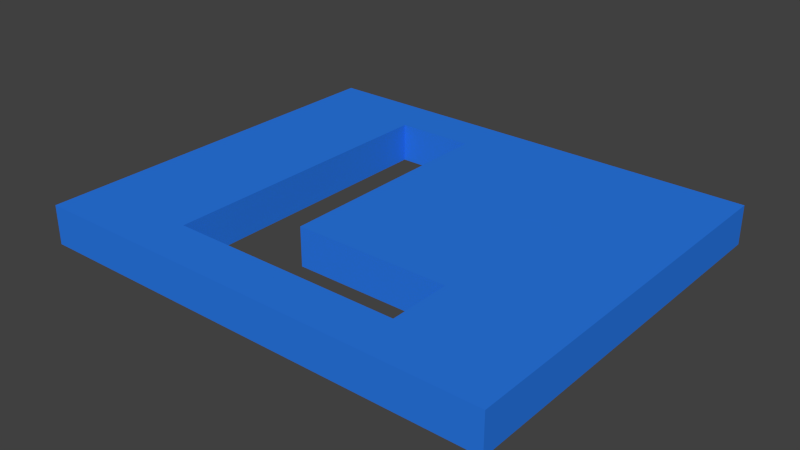 # Source: L.blend  (saved by Blender 2.69.0; exported with 4.5.12 LTS)
import bpy
from mathutils import Matrix  # noqa: F401  (used for matrix-valued properties, if any)

bpy.ops.wm.read_factory_settings(use_empty=True)
scene = bpy.context.scene
scene.name = 'Scene'

# ---- collections
col_collection_1 = bpy.data.collections.new('Collection 1'); scene.collection.children.link(col_collection_1)

# ---- materials (node trees are filled in below, after node groups)
mat_material_001 = bpy.data.materials.new('Material.001')
mat_material_001.alpha_threshold = 0.0
mat_material_001.use_transparent_shadow = False
mat_material_001.diffuse_color = (0.0242, 0.1927, 0.8, 1.0)
mat_material_001.roughness = 0.5
mat_material_001.line_color = (0.0, 0.0, 0.0, 1.0)

# ---- material node trees

# ---- world
world_world = bpy.data.worlds.new('World'); scene.world = world_world
world_world.color = (0.05088, 0.05088, 0.05088)
world_world.use_sun_shadow = False
world_world.sun_shadow_jitter_overblur = 0.0
world_world.cycles.sampling_method = 'MANUAL'
world_world.cycles.sample_map_resolution = 256

# ---- meshes
me_l = bpy.data.meshes.new('L')
me_l.from_pydata([(600.0, 500.0, 50.0), (600.0, 0.0, 50.0), (600.0, 500.0, 0.0), (600.0, 0.0, 0.0), (0.0, 500.0, 50.0), (0.0, 500.0, 0.0), (0.0, 0.0, 50.0), (0.0, 0.0, 0.0), (150.0, 140.0, 50.0), (350.0, 140.0, 50.0), (350.0, 440.0, 50.0), (450.0, 440.0, 50.0), (450.0, 60.0, 50.0), (150.0, 60.0, 50.0), (350.0, 440.0, 0.0), (350.0, 140.0, 0.0), (150.0, 140.0, 0.0), (450.0, 60.0, 0.0), (450.0, 440.0, 0.0), (150.0, 60.0, 0.0)], [], [(0, 1, 2), (2, 1, 3), (4, 0, 5), (5, 0, 2), (6, 4, 7), (7, 4, 5), (1, 6, 3), (3, 6, 7), (8, 9, 4), (4, 9, 10), (4, 10, 0), (0, 10, 11), (0, 11, 1), (1, 11, 12), (1, 12, 6), (6, 12, 13), (6, 13, 4), (4, 13, 8), (14, 15, 16), (17, 18, 2), (2, 18, 14), (2, 14, 5), (5, 14, 16), (5, 16, 7), (7, 16, 19), (7, 19, 3), (3, 19, 17), (3, 17, 2), (12, 11, 17), (17, 11, 18), (11, 10, 18), (18, 10, 14), (10, 9, 14), (14, 9, 15), (9, 8, 15), (15, 8, 16), (8, 13, 16), (16, 13, 19), (13, 12, 19), (19, 12, 17)])
me_l.materials.append(mat_material_001)
me_l.use_remesh_preserve_volume = False
me_l.use_remesh_preserve_attributes = False
me_l.use_mirror_vertex_groups = False
me_l.update()

# ---- objects
ob_l = bpy.data.objects.new('L', me_l)

# ---- transforms, parenting, visibility, modifiers, constraints
ob_l.location = (0.3621, 0.01598, 0.0)
ob_l.rotation_euler = (0.0, 3.142, 0.0)
ob_l.scale = (0.0006, 0.0006, 0.0006)
ob_l.lineart.crease_threshold = 0.0

# ---- collection membership
col_collection_1.objects.link(ob_l)

# ---- scene / render settings (as saved in the file)
scene.frame_start = 1; scene.frame_end = 250; scene.frame_set(1)
scene.render.engine = 'BLENDER_EEVEE_NEXT'
scene.render.resolution_percentage = 50
scene.render.dither_intensity = 0.0
scene.cycles.use_denoising = False
scene.cycles.samples = 10
scene.cycles.sampling_pattern = 'TABULATED_SOBOL'
scene.cycles.light_sampling_threshold = 0.0
scene.cycles.use_adaptive_sampling = False
scene.cycles.use_light_tree = False
scene.cycles.blur_glossy = 0.0
scene.cycles.volume_bounces = 1
scene.cycles.pixel_filter_type = 'GAUSSIAN'
scene.cycles.sample_clamp_indirect = 0.0
scene.view_settings.view_transform = 'Standard'
bpy.context.view_layer.update()

# ---- added for rendering (the .blend has no active camera and no usable light): camera, sun
cam_auto = bpy.data.cameras.new('AutoCamera')
cam_auto.lens = 50.0
cam_auto.sensor_width = 36.0
cam_auto.clip_end = 1000.0
ob_auto_camera = bpy.data.objects.new('AutoCamera', cam_auto)
scene.collection.objects.link(ob_auto_camera)
ob_auto_camera.location = (0.616589, -0.35537, 0.332569)
ob_auto_camera.rotation_euler = (1.09748, -7.21219e-08, 0.694738)
scene.camera = ob_auto_camera
light_auto_sun = bpy.data.lights.new('AutoSun', 'SUN')
light_auto_sun.energy = 3.0
light_auto_sun.angle = 0.0523599
ob_auto_sun = bpy.data.objects.new('AutoSun', light_auto_sun)
scene.collection.objects.link(ob_auto_sun)
ob_auto_sun.rotation_euler = (0.872665, 0.174533, 0.523599)
bpy.context.view_layer.update()
